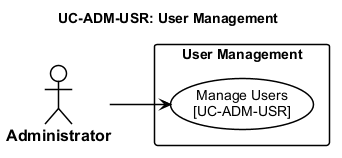

The diagram above was rendered by PlantUML. Its source (embedded in the PNG):
@startuml usecase-user-management
left to right direction

<style>
  root {
    FontName "Arial"
    FontSize 14
    Shadowing 0
  }
  actor {
    BackGroundColor #FFFFFF
    LineColor #000000
    LineThickness 1.5
    FontColor #000000
    FontStyle bold
    FontSize 16
  }
  usecase {
    BackGroundColor #FFFFFF
    LineColor #000000
    LineThickness 1.5
    FontColor #000000
  }
  rectangle {
    BackGroundColor #FFFFFF
    LineColor #000000
    LineThickness 1.5
    FontStyle bold
  }
  arrow {
    LineColor #000000
    LineThickness 1.5
    FontSize 12
  }
</style>
title UC-ADM-USR: User Management

actor "Administrator" as Admin

rectangle "User Management" {
  usecase "Manage Users\n[UC-ADM-USR]" as UC_MAIN
}

Admin --> UC_MAIN

@enduml